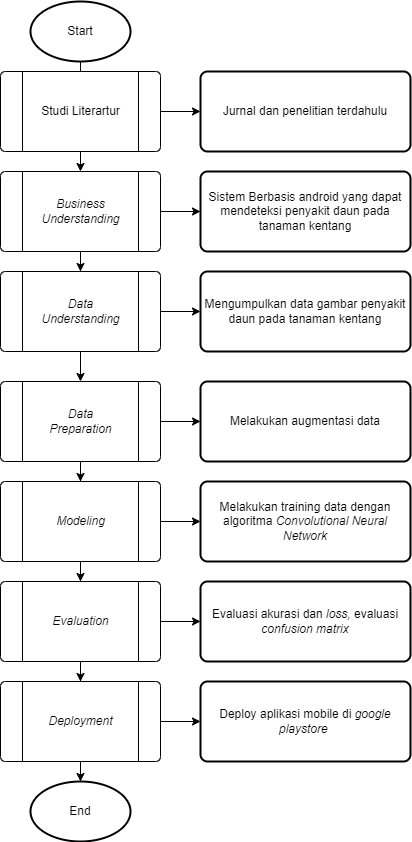

The diagram above was exported from draw.io. Its source (the exported page's mxGraphModel, read from the mxfile embedded in the PNG):
<mxGraphModel dx="1404" dy="806" grid="1" gridSize="10" guides="1" tooltips="1" connect="1" arrows="1" fold="1" page="1" pageScale="1" pageWidth="827" pageHeight="1169" math="0" shadow="0">
  <root>
    <mxCell id="0" />
    <mxCell id="1" parent="0" />
    <mxCell id="YZTxmnz4aFDgwLxgRaf_-4" style="edgeStyle=orthogonalEdgeStyle;rounded=0;orthogonalLoop=1;jettySize=auto;html=1;entryX=0.5;entryY=0;entryDx=0;entryDy=0;" parent="1" source="YZTxmnz4aFDgwLxgRaf_-2" target="YZTxmnz4aFDgwLxgRaf_-1" edge="1">
      <mxGeometry relative="1" as="geometry" />
    </mxCell>
    <mxCell id="YZTxmnz4aFDgwLxgRaf_-2" value="Start" style="strokeWidth=2;html=1;shape=mxgraph.flowchart.start_1;whiteSpace=wrap;" parent="1" vertex="1">
      <mxGeometry x="190" y="10" width="100" height="60" as="geometry" />
    </mxCell>
    <mxCell id="YZTxmnz4aFDgwLxgRaf_-5" value="" style="group" parent="1" vertex="1" connectable="0">
      <mxGeometry x="160" y="180" width="160" height="80" as="geometry" />
    </mxCell>
    <mxCell id="YZTxmnz4aFDgwLxgRaf_-1" value="&lt;p style=&quot;line-height: 0%;&quot;&gt;&lt;br&gt;&lt;/p&gt;" style="verticalLabelPosition=bottom;verticalAlign=top;html=1;shape=process;whiteSpace=wrap;rounded=1;size=0.14;arcSize=6;align=center;" parent="YZTxmnz4aFDgwLxgRaf_-5" vertex="1">
      <mxGeometry width="160" height="80" as="geometry" />
    </mxCell>
    <mxCell id="YZTxmnz4aFDgwLxgRaf_-3" value="&lt;i&gt;Business&lt;br&gt;Understanding&lt;/i&gt;" style="text;html=1;align=center;verticalAlign=middle;resizable=0;points=[];autosize=1;strokeColor=none;fillColor=none;" parent="YZTxmnz4aFDgwLxgRaf_-5" vertex="1">
      <mxGeometry x="30" y="20" width="100" height="40" as="geometry" />
    </mxCell>
    <mxCell id="YZTxmnz4aFDgwLxgRaf_-6" value="" style="group" parent="1" vertex="1" connectable="0">
      <mxGeometry x="160" y="280" width="160" height="80" as="geometry" />
    </mxCell>
    <mxCell id="YZTxmnz4aFDgwLxgRaf_-7" value="&lt;p style=&quot;line-height: 0%;&quot;&gt;&lt;br&gt;&lt;/p&gt;" style="verticalLabelPosition=bottom;verticalAlign=top;html=1;shape=process;whiteSpace=wrap;rounded=1;size=0.14;arcSize=6;align=center;" parent="YZTxmnz4aFDgwLxgRaf_-6" vertex="1">
      <mxGeometry width="160" height="80" as="geometry" />
    </mxCell>
    <mxCell id="YZTxmnz4aFDgwLxgRaf_-8" value="&lt;i&gt;Data&lt;br&gt;Understanding&lt;/i&gt;" style="text;html=1;align=center;verticalAlign=middle;resizable=0;points=[];autosize=1;strokeColor=none;fillColor=none;" parent="YZTxmnz4aFDgwLxgRaf_-6" vertex="1">
      <mxGeometry x="30" y="20" width="100" height="40" as="geometry" />
    </mxCell>
    <mxCell id="YZTxmnz4aFDgwLxgRaf_-9" style="edgeStyle=orthogonalEdgeStyle;rounded=0;orthogonalLoop=1;jettySize=auto;html=1;entryX=0.5;entryY=0;entryDx=0;entryDy=0;" parent="1" source="YZTxmnz4aFDgwLxgRaf_-1" target="YZTxmnz4aFDgwLxgRaf_-7" edge="1">
      <mxGeometry relative="1" as="geometry" />
    </mxCell>
    <mxCell id="YZTxmnz4aFDgwLxgRaf_-10" value="" style="group" parent="1" vertex="1" connectable="0">
      <mxGeometry x="160" y="390" width="160" height="80" as="geometry" />
    </mxCell>
    <mxCell id="YZTxmnz4aFDgwLxgRaf_-11" value="&lt;p style=&quot;line-height: 0%;&quot;&gt;&lt;br&gt;&lt;/p&gt;" style="verticalLabelPosition=bottom;verticalAlign=top;html=1;shape=process;whiteSpace=wrap;rounded=1;size=0.14;arcSize=6;align=center;" parent="YZTxmnz4aFDgwLxgRaf_-10" vertex="1">
      <mxGeometry width="160" height="80" as="geometry" />
    </mxCell>
    <mxCell id="YZTxmnz4aFDgwLxgRaf_-12" value="&lt;i&gt;Data&lt;br&gt;Preparation&lt;br&gt;&lt;/i&gt;" style="text;html=1;align=center;verticalAlign=middle;resizable=0;points=[];autosize=1;strokeColor=none;fillColor=none;" parent="YZTxmnz4aFDgwLxgRaf_-10" vertex="1">
      <mxGeometry x="35" y="20" width="90" height="40" as="geometry" />
    </mxCell>
    <mxCell id="YZTxmnz4aFDgwLxgRaf_-13" value="" style="group" parent="1" vertex="1" connectable="0">
      <mxGeometry x="160" y="490" width="160" height="80" as="geometry" />
    </mxCell>
    <mxCell id="YZTxmnz4aFDgwLxgRaf_-14" value="&lt;p style=&quot;line-height: 0%;&quot;&gt;&lt;br&gt;&lt;/p&gt;" style="verticalLabelPosition=bottom;verticalAlign=top;html=1;shape=process;whiteSpace=wrap;rounded=1;size=0.14;arcSize=6;align=center;" parent="YZTxmnz4aFDgwLxgRaf_-13" vertex="1">
      <mxGeometry width="160" height="80" as="geometry" />
    </mxCell>
    <mxCell id="YZTxmnz4aFDgwLxgRaf_-15" value="&lt;i&gt;Modeling&lt;br&gt;&lt;/i&gt;" style="text;html=1;align=center;verticalAlign=middle;resizable=0;points=[];autosize=1;strokeColor=none;fillColor=none;" parent="YZTxmnz4aFDgwLxgRaf_-13" vertex="1">
      <mxGeometry x="45" y="25" width="70" height="30" as="geometry" />
    </mxCell>
    <mxCell id="YZTxmnz4aFDgwLxgRaf_-16" value="" style="group" parent="1" vertex="1" connectable="0">
      <mxGeometry x="160" y="590" width="160" height="80" as="geometry" />
    </mxCell>
    <mxCell id="YZTxmnz4aFDgwLxgRaf_-17" value="&lt;p style=&quot;line-height: 0%;&quot;&gt;&lt;br&gt;&lt;/p&gt;" style="verticalLabelPosition=bottom;verticalAlign=top;html=1;shape=process;whiteSpace=wrap;rounded=1;size=0.14;arcSize=6;align=center;" parent="YZTxmnz4aFDgwLxgRaf_-16" vertex="1">
      <mxGeometry width="160" height="80" as="geometry" />
    </mxCell>
    <mxCell id="YZTxmnz4aFDgwLxgRaf_-18" value="&lt;i&gt;Evaluation&lt;br&gt;&lt;/i&gt;" style="text;html=1;align=center;verticalAlign=middle;resizable=0;points=[];autosize=1;strokeColor=none;fillColor=none;" parent="YZTxmnz4aFDgwLxgRaf_-16" vertex="1">
      <mxGeometry x="40" y="25" width="80" height="30" as="geometry" />
    </mxCell>
    <mxCell id="YZTxmnz4aFDgwLxgRaf_-19" value="" style="group" parent="1" vertex="1" connectable="0">
      <mxGeometry x="160" y="690" width="160" height="80" as="geometry" />
    </mxCell>
    <mxCell id="YZTxmnz4aFDgwLxgRaf_-20" value="&lt;p style=&quot;line-height: 0%;&quot;&gt;&lt;br&gt;&lt;/p&gt;" style="verticalLabelPosition=bottom;verticalAlign=top;html=1;shape=process;whiteSpace=wrap;rounded=1;size=0.14;arcSize=6;align=center;" parent="YZTxmnz4aFDgwLxgRaf_-19" vertex="1">
      <mxGeometry width="160" height="80" as="geometry" />
    </mxCell>
    <mxCell id="YZTxmnz4aFDgwLxgRaf_-21" value="&lt;i&gt;Deployment&lt;br&gt;&lt;/i&gt;" style="text;html=1;align=center;verticalAlign=middle;resizable=0;points=[];autosize=1;strokeColor=none;fillColor=none;" parent="YZTxmnz4aFDgwLxgRaf_-19" vertex="1">
      <mxGeometry x="35" y="25" width="90" height="30" as="geometry" />
    </mxCell>
    <mxCell id="YZTxmnz4aFDgwLxgRaf_-22" value="End" style="strokeWidth=2;html=1;shape=mxgraph.flowchart.start_1;whiteSpace=wrap;" parent="1" vertex="1">
      <mxGeometry x="190" y="790" width="100" height="60" as="geometry" />
    </mxCell>
    <mxCell id="YZTxmnz4aFDgwLxgRaf_-23" style="edgeStyle=orthogonalEdgeStyle;rounded=0;orthogonalLoop=1;jettySize=auto;html=1;entryX=0.5;entryY=0;entryDx=0;entryDy=0;" parent="1" source="YZTxmnz4aFDgwLxgRaf_-7" target="YZTxmnz4aFDgwLxgRaf_-11" edge="1">
      <mxGeometry relative="1" as="geometry" />
    </mxCell>
    <mxCell id="YZTxmnz4aFDgwLxgRaf_-24" style="edgeStyle=orthogonalEdgeStyle;rounded=0;orthogonalLoop=1;jettySize=auto;html=1;entryX=0.5;entryY=0;entryDx=0;entryDy=0;" parent="1" source="YZTxmnz4aFDgwLxgRaf_-11" target="YZTxmnz4aFDgwLxgRaf_-14" edge="1">
      <mxGeometry relative="1" as="geometry" />
    </mxCell>
    <mxCell id="YZTxmnz4aFDgwLxgRaf_-25" style="edgeStyle=orthogonalEdgeStyle;rounded=0;orthogonalLoop=1;jettySize=auto;html=1;entryX=0.5;entryY=0;entryDx=0;entryDy=0;" parent="1" source="YZTxmnz4aFDgwLxgRaf_-14" target="YZTxmnz4aFDgwLxgRaf_-17" edge="1">
      <mxGeometry relative="1" as="geometry" />
    </mxCell>
    <mxCell id="YZTxmnz4aFDgwLxgRaf_-26" style="edgeStyle=orthogonalEdgeStyle;rounded=0;orthogonalLoop=1;jettySize=auto;html=1;entryX=0.5;entryY=0;entryDx=0;entryDy=0;" parent="1" source="YZTxmnz4aFDgwLxgRaf_-17" target="YZTxmnz4aFDgwLxgRaf_-20" edge="1">
      <mxGeometry relative="1" as="geometry" />
    </mxCell>
    <mxCell id="YZTxmnz4aFDgwLxgRaf_-27" style="edgeStyle=orthogonalEdgeStyle;rounded=0;orthogonalLoop=1;jettySize=auto;html=1;entryX=0.5;entryY=0;entryDx=0;entryDy=0;entryPerimeter=0;" parent="1" source="YZTxmnz4aFDgwLxgRaf_-20" target="YZTxmnz4aFDgwLxgRaf_-22" edge="1">
      <mxGeometry relative="1" as="geometry" />
    </mxCell>
    <mxCell id="YZTxmnz4aFDgwLxgRaf_-28" value="Sistem Berbasis android yang dapat mendeteksi penyakit daun pada tanaman kentang" style="rounded=1;whiteSpace=wrap;html=1;absoluteArcSize=1;arcSize=14;strokeWidth=2;" parent="1" vertex="1">
      <mxGeometry x="360" y="180" width="210" height="80" as="geometry" />
    </mxCell>
    <mxCell id="YZTxmnz4aFDgwLxgRaf_-29" style="edgeStyle=orthogonalEdgeStyle;rounded=0;orthogonalLoop=1;jettySize=auto;html=1;entryX=0;entryY=0.5;entryDx=0;entryDy=0;" parent="1" source="YZTxmnz4aFDgwLxgRaf_-1" target="YZTxmnz4aFDgwLxgRaf_-28" edge="1">
      <mxGeometry relative="1" as="geometry" />
    </mxCell>
    <mxCell id="YZTxmnz4aFDgwLxgRaf_-30" value="Mengumpulkan data gambar penyakit daun pada tanaman kentang" style="rounded=1;whiteSpace=wrap;html=1;absoluteArcSize=1;arcSize=14;strokeWidth=2;" parent="1" vertex="1">
      <mxGeometry x="360" y="280" width="210" height="80" as="geometry" />
    </mxCell>
    <mxCell id="YZTxmnz4aFDgwLxgRaf_-31" style="edgeStyle=orthogonalEdgeStyle;rounded=0;orthogonalLoop=1;jettySize=auto;html=1;entryX=0;entryY=0.5;entryDx=0;entryDy=0;" parent="1" source="YZTxmnz4aFDgwLxgRaf_-7" target="YZTxmnz4aFDgwLxgRaf_-30" edge="1">
      <mxGeometry relative="1" as="geometry" />
    </mxCell>
    <mxCell id="YZTxmnz4aFDgwLxgRaf_-32" value="Melakukan augmentasi data" style="rounded=1;whiteSpace=wrap;html=1;absoluteArcSize=1;arcSize=14;strokeWidth=2;" parent="1" vertex="1">
      <mxGeometry x="360" y="390" width="210" height="80" as="geometry" />
    </mxCell>
    <mxCell id="YZTxmnz4aFDgwLxgRaf_-33" style="edgeStyle=orthogonalEdgeStyle;rounded=0;orthogonalLoop=1;jettySize=auto;html=1;entryX=0;entryY=0.5;entryDx=0;entryDy=0;" parent="1" source="YZTxmnz4aFDgwLxgRaf_-11" target="YZTxmnz4aFDgwLxgRaf_-32" edge="1">
      <mxGeometry relative="1" as="geometry" />
    </mxCell>
    <mxCell id="YZTxmnz4aFDgwLxgRaf_-34" value="Melakukan training data dengan algoritma &lt;i&gt;Convolutional Neural Network&lt;/i&gt;" style="rounded=1;whiteSpace=wrap;html=1;absoluteArcSize=1;arcSize=14;strokeWidth=2;" parent="1" vertex="1">
      <mxGeometry x="360" y="490" width="210" height="80" as="geometry" />
    </mxCell>
    <mxCell id="YZTxmnz4aFDgwLxgRaf_-35" value="Evaluasi akurasi dan &lt;i&gt;loss, &lt;/i&gt;evaluasi &lt;i&gt;confusion matrix&lt;/i&gt;" style="rounded=1;whiteSpace=wrap;html=1;absoluteArcSize=1;arcSize=14;strokeWidth=2;" parent="1" vertex="1">
      <mxGeometry x="360" y="590" width="210" height="80" as="geometry" />
    </mxCell>
    <mxCell id="YZTxmnz4aFDgwLxgRaf_-36" style="edgeStyle=orthogonalEdgeStyle;rounded=0;orthogonalLoop=1;jettySize=auto;html=1;entryX=0;entryY=0.5;entryDx=0;entryDy=0;" parent="1" source="YZTxmnz4aFDgwLxgRaf_-14" target="YZTxmnz4aFDgwLxgRaf_-34" edge="1">
      <mxGeometry relative="1" as="geometry" />
    </mxCell>
    <mxCell id="YZTxmnz4aFDgwLxgRaf_-37" style="edgeStyle=orthogonalEdgeStyle;rounded=0;orthogonalLoop=1;jettySize=auto;html=1;entryX=0;entryY=0.5;entryDx=0;entryDy=0;" parent="1" source="YZTxmnz4aFDgwLxgRaf_-17" target="YZTxmnz4aFDgwLxgRaf_-35" edge="1">
      <mxGeometry relative="1" as="geometry" />
    </mxCell>
    <mxCell id="YZTxmnz4aFDgwLxgRaf_-38" value="Deploy aplikasi mobile di &lt;i&gt;google playstore&amp;nbsp;&lt;/i&gt;" style="rounded=1;whiteSpace=wrap;html=1;absoluteArcSize=1;arcSize=14;strokeWidth=2;" parent="1" vertex="1">
      <mxGeometry x="360" y="690" width="210" height="80" as="geometry" />
    </mxCell>
    <mxCell id="YZTxmnz4aFDgwLxgRaf_-39" style="edgeStyle=orthogonalEdgeStyle;rounded=0;orthogonalLoop=1;jettySize=auto;html=1;entryX=0;entryY=0.5;entryDx=0;entryDy=0;" parent="1" source="YZTxmnz4aFDgwLxgRaf_-20" target="YZTxmnz4aFDgwLxgRaf_-38" edge="1">
      <mxGeometry relative="1" as="geometry" />
    </mxCell>
    <mxCell id="2z4LmBoJyrhAEBnB_F2--1" value="" style="group" vertex="1" connectable="0" parent="1">
      <mxGeometry x="160" y="80" width="160" height="80" as="geometry" />
    </mxCell>
    <mxCell id="2z4LmBoJyrhAEBnB_F2--2" value="&lt;p style=&quot;line-height: 0%;&quot;&gt;&lt;br&gt;&lt;/p&gt;" style="verticalLabelPosition=bottom;verticalAlign=top;html=1;shape=process;whiteSpace=wrap;rounded=1;size=0.14;arcSize=6;align=center;" vertex="1" parent="2z4LmBoJyrhAEBnB_F2--1">
      <mxGeometry width="160" height="80" as="geometry" />
    </mxCell>
    <mxCell id="2z4LmBoJyrhAEBnB_F2--3" value="Studi Literartur" style="text;html=1;align=center;verticalAlign=middle;resizable=0;points=[];autosize=1;strokeColor=none;fillColor=none;" vertex="1" parent="2z4LmBoJyrhAEBnB_F2--1">
      <mxGeometry x="30" y="25" width="100" height="30" as="geometry" />
    </mxCell>
    <mxCell id="2z4LmBoJyrhAEBnB_F2--4" value="Jurnal dan penelitian terdahulu" style="rounded=1;whiteSpace=wrap;html=1;absoluteArcSize=1;arcSize=14;strokeWidth=2;" vertex="1" parent="1">
      <mxGeometry x="360" y="80" width="210" height="80" as="geometry" />
    </mxCell>
    <mxCell id="2z4LmBoJyrhAEBnB_F2--5" style="edgeStyle=orthogonalEdgeStyle;rounded=0;orthogonalLoop=1;jettySize=auto;html=1;entryX=0;entryY=0.5;entryDx=0;entryDy=0;" edge="1" parent="1" source="2z4LmBoJyrhAEBnB_F2--2" target="2z4LmBoJyrhAEBnB_F2--4">
      <mxGeometry relative="1" as="geometry" />
    </mxCell>
  </root>
</mxGraphModel>